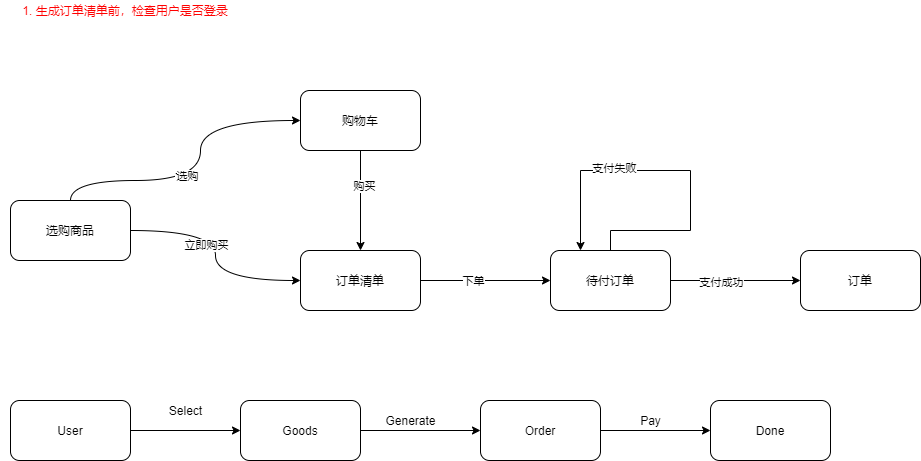

The diagram above was exported from draw.io. Its source (the exported page's mxGraphModel, read from the mxfile embedded in the PNG):
<mxGraphModel dx="1136" dy="790" grid="1" gridSize="10" guides="1" tooltips="1" connect="1" arrows="1" fold="1" page="1" pageScale="1" pageWidth="1100" pageHeight="850" math="0" shadow="0">
  <root>
    <mxCell id="0" />
    <mxCell id="1" parent="0" />
    <mxCell id="2" style="edgeStyle=orthogonalEdgeStyle;rounded=0;orthogonalLoop=1;jettySize=auto;html=1;entryX=0;entryY=0.5;entryDx=0;entryDy=0;curved=1;" edge="1" parent="1" source="7" target="10">
      <mxGeometry relative="1" as="geometry">
        <Array as="points">
          <mxPoint x="110" y="250" />
          <mxPoint x="240" y="250" />
          <mxPoint x="240" y="190" />
        </Array>
      </mxGeometry>
    </mxCell>
    <mxCell id="3" value="Text" style="edgeLabel;html=1;align=center;verticalAlign=middle;resizable=0;points=[];" vertex="1" connectable="0" parent="2">
      <mxGeometry x="-0.1355" y="4" relative="1" as="geometry">
        <mxPoint as="offset" />
      </mxGeometry>
    </mxCell>
    <mxCell id="4" value="选购" style="edgeLabel;html=1;align=center;verticalAlign=middle;resizable=0;points=[];" vertex="1" connectable="0" parent="2">
      <mxGeometry x="-0.1226" y="5" relative="1" as="geometry">
        <mxPoint as="offset" />
      </mxGeometry>
    </mxCell>
    <mxCell id="5" style="edgeStyle=orthogonalEdgeStyle;curved=1;rounded=0;orthogonalLoop=1;jettySize=auto;html=1;entryX=0;entryY=0.5;entryDx=0;entryDy=0;" edge="1" parent="1" source="7" target="13">
      <mxGeometry relative="1" as="geometry" />
    </mxCell>
    <mxCell id="6" value="立即购买" style="edgeLabel;html=1;align=center;verticalAlign=middle;resizable=0;points=[];" vertex="1" connectable="0" parent="5">
      <mxGeometry x="-0.1043" y="-10" relative="1" as="geometry">
        <mxPoint as="offset" />
      </mxGeometry>
    </mxCell>
    <mxCell id="7" value="选购商品" style="rounded=1;whiteSpace=wrap;html=1;" vertex="1" parent="1">
      <mxGeometry x="50" y="270" width="120" height="60" as="geometry" />
    </mxCell>
    <mxCell id="8" style="rounded=0;orthogonalLoop=1;jettySize=auto;html=1;entryX=0.5;entryY=0;entryDx=0;entryDy=0;" edge="1" parent="1" source="10" target="13">
      <mxGeometry relative="1" as="geometry" />
    </mxCell>
    <mxCell id="9" value="购买" style="edgeLabel;html=1;align=center;verticalAlign=middle;resizable=0;points=[];" vertex="1" connectable="0" parent="8">
      <mxGeometry x="-0.3" y="3" relative="1" as="geometry">
        <mxPoint as="offset" />
      </mxGeometry>
    </mxCell>
    <mxCell id="10" value="购物车" style="rounded=1;whiteSpace=wrap;html=1;" vertex="1" parent="1">
      <mxGeometry x="340" y="160" width="120" height="60" as="geometry" />
    </mxCell>
    <mxCell id="11" style="edgeStyle=none;rounded=0;orthogonalLoop=1;jettySize=auto;html=1;entryX=0;entryY=0.5;entryDx=0;entryDy=0;" edge="1" parent="1" source="13" target="18">
      <mxGeometry relative="1" as="geometry" />
    </mxCell>
    <mxCell id="12" value="下单" style="edgeLabel;html=1;align=center;verticalAlign=middle;resizable=0;points=[];" vertex="1" connectable="0" parent="11">
      <mxGeometry x="-0.2" relative="1" as="geometry">
        <mxPoint as="offset" />
      </mxGeometry>
    </mxCell>
    <mxCell id="13" value="订单清单" style="rounded=1;whiteSpace=wrap;html=1;" vertex="1" parent="1">
      <mxGeometry x="340" y="320" width="120" height="60" as="geometry" />
    </mxCell>
    <mxCell id="14" value="" style="edgeStyle=none;rounded=0;orthogonalLoop=1;jettySize=auto;html=1;" edge="1" parent="1" source="18" target="19">
      <mxGeometry relative="1" as="geometry" />
    </mxCell>
    <mxCell id="15" value="支付成功" style="edgeLabel;html=1;align=center;verticalAlign=middle;resizable=0;points=[];" vertex="1" connectable="0" parent="14">
      <mxGeometry x="-0.2308" y="-1" relative="1" as="geometry">
        <mxPoint as="offset" />
      </mxGeometry>
    </mxCell>
    <mxCell id="16" style="edgeStyle=orthogonalEdgeStyle;rounded=0;orthogonalLoop=1;jettySize=auto;html=1;entryX=0.25;entryY=0;entryDx=0;entryDy=0;" edge="1" parent="1" source="18" target="18">
      <mxGeometry relative="1" as="geometry">
        <mxPoint x="750" y="190" as="targetPoint" />
        <Array as="points">
          <mxPoint x="650" y="300" />
          <mxPoint x="730" y="300" />
          <mxPoint x="730" y="240" />
          <mxPoint x="620" y="240" />
        </Array>
      </mxGeometry>
    </mxCell>
    <mxCell id="17" value="支付失败" style="edgeLabel;html=1;align=center;verticalAlign=middle;resizable=0;points=[];" vertex="1" connectable="0" parent="16">
      <mxGeometry x="0.3543" y="-3" relative="1" as="geometry">
        <mxPoint as="offset" />
      </mxGeometry>
    </mxCell>
    <mxCell id="18" value="待付订单" style="rounded=1;whiteSpace=wrap;html=1;" vertex="1" parent="1">
      <mxGeometry x="590" y="320" width="120" height="60" as="geometry" />
    </mxCell>
    <mxCell id="19" value="订单" style="whiteSpace=wrap;html=1;rounded=1;" vertex="1" parent="1">
      <mxGeometry x="840" y="320" width="120" height="60" as="geometry" />
    </mxCell>
    <mxCell id="20" value="1. 生成订单清单前，检查用户是否登录" style="text;html=1;strokeColor=none;fillColor=none;align=center;verticalAlign=middle;whiteSpace=wrap;rounded=0;fontColor=#FF0000;" vertex="1" parent="1">
      <mxGeometry x="40" y="70" width="250" height="20" as="geometry" />
    </mxCell>
    <mxCell id="26" style="edgeStyle=orthogonalEdgeStyle;rounded=0;orthogonalLoop=1;jettySize=auto;html=1;entryX=0;entryY=0.5;entryDx=0;entryDy=0;" edge="1" parent="1" source="21" target="22">
      <mxGeometry relative="1" as="geometry" />
    </mxCell>
    <mxCell id="21" value="User" style="rounded=1;whiteSpace=wrap;html=1;" vertex="1" parent="1">
      <mxGeometry x="50" y="470" width="120" height="60" as="geometry" />
    </mxCell>
    <mxCell id="28" style="edgeStyle=orthogonalEdgeStyle;rounded=0;orthogonalLoop=1;jettySize=auto;html=1;entryX=0;entryY=0.5;entryDx=0;entryDy=0;" edge="1" parent="1" source="22" target="23">
      <mxGeometry relative="1" as="geometry" />
    </mxCell>
    <mxCell id="22" value="Goods" style="rounded=1;whiteSpace=wrap;html=1;" vertex="1" parent="1">
      <mxGeometry x="280" y="470" width="120" height="60" as="geometry" />
    </mxCell>
    <mxCell id="30" style="edgeStyle=orthogonalEdgeStyle;rounded=0;orthogonalLoop=1;jettySize=auto;html=1;" edge="1" parent="1" source="23" target="24">
      <mxGeometry relative="1" as="geometry" />
    </mxCell>
    <mxCell id="23" value="Order" style="rounded=1;whiteSpace=wrap;html=1;" vertex="1" parent="1">
      <mxGeometry x="520" y="470" width="120" height="60" as="geometry" />
    </mxCell>
    <mxCell id="24" value="Done" style="rounded=1;whiteSpace=wrap;html=1;" vertex="1" parent="1">
      <mxGeometry x="750" y="470" width="120" height="60" as="geometry" />
    </mxCell>
    <mxCell id="27" value="Select" style="text;html=1;align=center;verticalAlign=middle;resizable=0;points=[];autosize=1;strokeColor=none;" vertex="1" parent="1">
      <mxGeometry x="200" y="470" width="50" height="20" as="geometry" />
    </mxCell>
    <mxCell id="29" value="Generate" style="text;html=1;align=center;verticalAlign=middle;resizable=0;points=[];autosize=1;strokeColor=none;" vertex="1" parent="1">
      <mxGeometry x="415" y="480" width="70" height="20" as="geometry" />
    </mxCell>
    <mxCell id="31" value="Pay" style="text;html=1;align=center;verticalAlign=middle;resizable=0;points=[];autosize=1;strokeColor=none;" vertex="1" parent="1">
      <mxGeometry x="670" y="480" width="40" height="20" as="geometry" />
    </mxCell>
  </root>
</mxGraphModel>